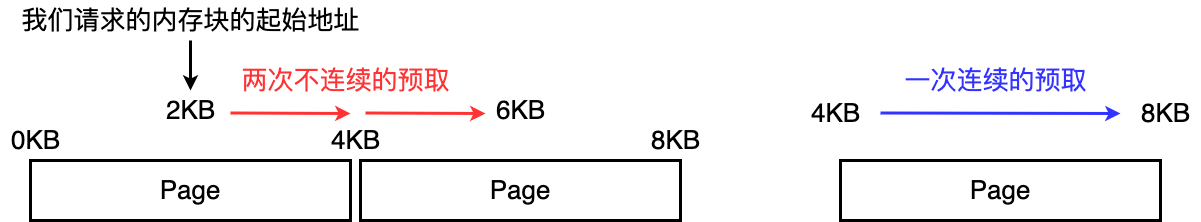

The diagram above was exported from draw.io. Its source (the exported page's mxGraphModel, read from the mxfile embedded in the PNG):
<mxGraphModel dx="1987" dy="1102" grid="1" gridSize="10" guides="1" tooltips="1" connect="1" arrows="1" fold="1" page="0" pageScale="1" pageWidth="827" pageHeight="1169" background="#ffffff" math="0" shadow="0">
  <root>
    <mxCell id="0" />
    <mxCell id="1" parent="0" />
    <mxCell id="rCX6taw8f-3vaN0I-OBn-1" value="&lt;font style=&quot;font-size: 26px;&quot;&gt;Page&lt;/font&gt;" style="rounded=0;whiteSpace=wrap;html=1;strokeWidth=3;" vertex="1" parent="1">
      <mxGeometry x="910" y="260" width="320" height="60" as="geometry" />
    </mxCell>
    <mxCell id="rCX6taw8f-3vaN0I-OBn-2" value="&lt;font style=&quot;font-size: 26px;&quot;&gt;4KB&lt;/font&gt;" style="text;html=1;align=center;verticalAlign=middle;resizable=0;points=[];autosize=1;strokeColor=none;fillColor=none;" vertex="1" parent="1">
      <mxGeometry x="870" y="193" width="70" height="40" as="geometry" />
    </mxCell>
    <mxCell id="rCX6taw8f-3vaN0I-OBn-3" value="&lt;font style=&quot;font-size: 26px;&quot;&gt;8KB&lt;/font&gt;" style="text;html=1;align=center;verticalAlign=middle;resizable=0;points=[];autosize=1;strokeColor=none;fillColor=none;" vertex="1" parent="1">
      <mxGeometry x="1200" y="193" width="70" height="40" as="geometry" />
    </mxCell>
    <mxCell id="rCX6taw8f-3vaN0I-OBn-4" value="" style="endArrow=classic;html=1;rounded=0;strokeWidth=3;strokeColor=#3333FF;" edge="1" parent="1">
      <mxGeometry width="50" height="50" relative="1" as="geometry">
        <mxPoint x="950" y="212.5" as="sourcePoint" />
        <mxPoint x="1190" y="213" as="targetPoint" />
      </mxGeometry>
    </mxCell>
    <mxCell id="rCX6taw8f-3vaN0I-OBn-5" value="&lt;font color=&quot;#3333ff&quot; style=&quot;font-size: 26px;&quot;&gt;一次连续的预取&lt;/font&gt;" style="text;html=1;align=center;verticalAlign=middle;resizable=0;points=[];autosize=1;strokeColor=none;fillColor=none;" vertex="1" parent="1">
      <mxGeometry x="960" y="160" width="210" height="40" as="geometry" />
    </mxCell>
    <mxCell id="rCX6taw8f-3vaN0I-OBn-6" value="&lt;font style=&quot;font-size: 26px;&quot;&gt;Page&lt;/font&gt;" style="rounded=0;whiteSpace=wrap;html=1;strokeWidth=3;" vertex="1" parent="1">
      <mxGeometry x="100" y="260" width="320" height="60" as="geometry" />
    </mxCell>
    <mxCell id="rCX6taw8f-3vaN0I-OBn-7" value="&lt;font style=&quot;font-size: 26px;&quot;&gt;Page&lt;/font&gt;" style="rounded=0;whiteSpace=wrap;html=1;strokeWidth=3;" vertex="1" parent="1">
      <mxGeometry x="430" y="260" width="320" height="60" as="geometry" />
    </mxCell>
    <mxCell id="rCX6taw8f-3vaN0I-OBn-10" value="&lt;font style=&quot;font-size: 26px;&quot;&gt;2KB&lt;br&gt;&lt;/font&gt;" style="text;html=1;align=center;verticalAlign=middle;resizable=0;points=[];autosize=1;strokeColor=none;fillColor=none;" vertex="1" parent="1">
      <mxGeometry x="225" y="190" width="70" height="40" as="geometry" />
    </mxCell>
    <mxCell id="rCX6taw8f-3vaN0I-OBn-11" value="&lt;font style=&quot;font-size: 26px;&quot;&gt;6KB&lt;/font&gt;" style="text;html=1;align=center;verticalAlign=middle;resizable=0;points=[];autosize=1;strokeColor=none;fillColor=none;" vertex="1" parent="1">
      <mxGeometry x="555" y="190" width="70" height="40" as="geometry" />
    </mxCell>
    <mxCell id="rCX6taw8f-3vaN0I-OBn-12" value="" style="endArrow=classic;html=1;rounded=0;strokeWidth=3;strokeColor=#FF3333;" edge="1" parent="1">
      <mxGeometry width="50" height="50" relative="1" as="geometry">
        <mxPoint x="300" y="212.5" as="sourcePoint" />
        <mxPoint x="420" y="213" as="targetPoint" />
      </mxGeometry>
    </mxCell>
    <mxCell id="rCX6taw8f-3vaN0I-OBn-13" value="&lt;font color=&quot;#ff3333&quot; style=&quot;font-size: 26px;&quot;&gt;两次不连续的预取&lt;/font&gt;" style="text;html=1;align=center;verticalAlign=middle;resizable=0;points=[];autosize=1;strokeColor=none;fillColor=none;" vertex="1" parent="1">
      <mxGeometry x="300" y="160" width="230" height="40" as="geometry" />
    </mxCell>
    <mxCell id="rCX6taw8f-3vaN0I-OBn-14" value="&lt;font style=&quot;font-size: 26px;&quot;&gt;4KB&lt;/font&gt;" style="text;html=1;align=center;verticalAlign=middle;resizable=0;points=[];autosize=1;strokeColor=none;fillColor=none;" vertex="1" parent="1">
      <mxGeometry x="390" y="220" width="70" height="40" as="geometry" />
    </mxCell>
    <mxCell id="rCX6taw8f-3vaN0I-OBn-15" value="&lt;font style=&quot;font-size: 26px;&quot;&gt;0KB&lt;/font&gt;" style="text;html=1;align=center;verticalAlign=middle;resizable=0;points=[];autosize=1;strokeColor=none;fillColor=none;" vertex="1" parent="1">
      <mxGeometry x="70" y="220" width="70" height="40" as="geometry" />
    </mxCell>
    <mxCell id="rCX6taw8f-3vaN0I-OBn-16" value="&lt;font style=&quot;font-size: 26px;&quot;&gt;8KB&lt;/font&gt;" style="text;html=1;align=center;verticalAlign=middle;resizable=0;points=[];autosize=1;strokeColor=none;fillColor=none;" vertex="1" parent="1">
      <mxGeometry x="710" y="220" width="70" height="40" as="geometry" />
    </mxCell>
    <mxCell id="rCX6taw8f-3vaN0I-OBn-17" value="" style="endArrow=classic;html=1;rounded=0;strokeWidth=3;strokeColor=#FF3333;" edge="1" parent="1">
      <mxGeometry width="50" height="50" relative="1" as="geometry">
        <mxPoint x="435" y="212.5" as="sourcePoint" />
        <mxPoint x="555" y="213" as="targetPoint" />
      </mxGeometry>
    </mxCell>
    <mxCell id="rCX6taw8f-3vaN0I-OBn-20" style="edgeStyle=orthogonalEdgeStyle;rounded=0;orthogonalLoop=1;jettySize=auto;html=1;strokeWidth=3;" edge="1" parent="1" source="rCX6taw8f-3vaN0I-OBn-19" target="rCX6taw8f-3vaN0I-OBn-10">
      <mxGeometry relative="1" as="geometry" />
    </mxCell>
    <mxCell id="rCX6taw8f-3vaN0I-OBn-19" value="&lt;font style=&quot;font-size: 26px;&quot;&gt;我们请求的内存块的起始地址&lt;/font&gt;" style="text;html=1;align=center;verticalAlign=middle;resizable=0;points=[];autosize=1;strokeColor=none;fillColor=none;" vertex="1" parent="1">
      <mxGeometry x="80" y="100" width="360" height="40" as="geometry" />
    </mxCell>
  </root>
</mxGraphModel>